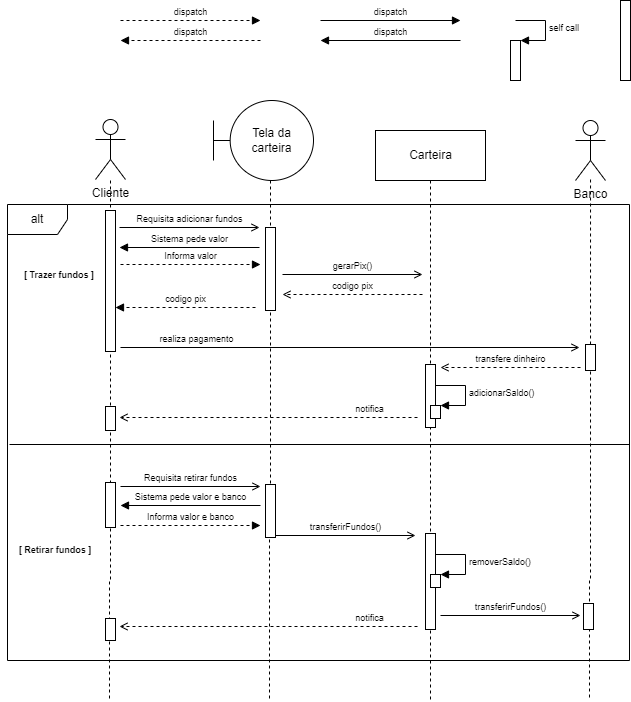

The diagram above was exported from draw.io. Its source (the exported page's mxGraphModel, read from the mxfile embedded in the PNG):
<mxGraphModel dx="1283" dy="729" grid="1" gridSize="10" guides="1" tooltips="1" connect="1" arrows="1" fold="1" page="1" pageScale="1" pageWidth="827" pageHeight="1169" math="0" shadow="0">
  <root>
    <mxCell id="0" />
    <mxCell id="uargvxCBXcEdLmsPK4Fz-19" value="Frames" style="" parent="0" />
    <mxCell id="I_AUkwb4ZW0DI5X3rC-f-4" value="alt" style="shape=umlFrame;whiteSpace=wrap;html=1;connectable=0;allowArrows=0;" parent="uargvxCBXcEdLmsPK4Fz-19" vertex="1">
      <mxGeometry x="18" y="224" width="622" height="456" as="geometry" />
    </mxCell>
    <mxCell id="I_AUkwb4ZW0DI5X3rC-f-5" value="[ Trazer fundos&amp;nbsp;]" style="text;html=1;strokeColor=none;fillColor=none;align=center;verticalAlign=middle;whiteSpace=wrap;rounded=0;fontSize=9;fontStyle=1" parent="uargvxCBXcEdLmsPK4Fz-19" vertex="1">
      <mxGeometry x="11" y="280" width="118" height="30" as="geometry" />
    </mxCell>
    <mxCell id="I_AUkwb4ZW0DI5X3rC-f-10" value="" style="line;strokeWidth=1;fillColor=none;align=left;verticalAlign=middle;spacingTop=-1;spacingLeft=3;spacingRight=3;rotatable=0;labelPosition=right;points=[];portConstraint=eastwest;" parent="uargvxCBXcEdLmsPK4Fz-19" vertex="1">
      <mxGeometry x="20" y="460" width="620" height="8" as="geometry" />
    </mxCell>
    <mxCell id="1" value="Lifeline" style="" parent="0" />
    <mxCell id="uargvxCBXcEdLmsPK4Fz-6" style="edgeStyle=orthogonalEdgeStyle;rounded=0;orthogonalLoop=1;jettySize=auto;html=1;dashed=1;endArrow=none;endFill=0;" parent="1" edge="1">
      <mxGeometry relative="1" as="geometry">
        <mxPoint x="120" y="720" as="targetPoint" />
        <mxPoint x="121" y="200" as="sourcePoint" />
        <Array as="points">
          <mxPoint x="121" y="600" />
        </Array>
      </mxGeometry>
    </mxCell>
    <mxCell id="7DZXS5kJn3IvhMB3W_RJ-8" value="Banco" style="shape=umlActor;verticalLabelPosition=bottom;verticalAlign=top;html=1;outlineConnect=0;connectable=0;allowArrows=0;" parent="1" vertex="1">
      <mxGeometry x="586" y="140" width="30" height="60" as="geometry" />
    </mxCell>
    <mxCell id="7DZXS5kJn3IvhMB3W_RJ-23" style="edgeStyle=orthogonalEdgeStyle;rounded=0;orthogonalLoop=1;jettySize=auto;html=1;dashed=1;endArrow=none;endFill=0;cloneable=1;anchorPointDirection=1;" parent="1" edge="1">
      <mxGeometry relative="1" as="geometry">
        <mxPoint x="441" y="720" as="targetPoint" />
        <mxPoint x="441" y="200" as="sourcePoint" />
        <Array as="points">
          <mxPoint x="441" y="600" />
        </Array>
      </mxGeometry>
    </mxCell>
    <mxCell id="7DZXS5kJn3IvhMB3W_RJ-25" style="edgeStyle=orthogonalEdgeStyle;rounded=0;orthogonalLoop=1;jettySize=auto;html=1;dashed=1;endArrow=none;endFill=0;" parent="1" edge="1">
      <mxGeometry relative="1" as="geometry">
        <mxPoint x="600" y="720" as="targetPoint" />
        <mxPoint x="601.0285714285715" y="199" as="sourcePoint" />
        <Array as="points">
          <mxPoint x="601" y="600" />
        </Array>
      </mxGeometry>
    </mxCell>
    <mxCell id="7DZXS5kJn3IvhMB3W_RJ-26" value="Carteira" style="html=1;connectable=0;allowArrows=0;" parent="1" vertex="1">
      <mxGeometry x="386" y="150" width="110" height="50" as="geometry" />
    </mxCell>
    <mxCell id="7DZXS5kJn3IvhMB3W_RJ-28" value="Cliente" style="shape=umlActor;verticalLabelPosition=bottom;verticalAlign=top;html=1;outlineConnect=0;connectable=0;allowArrows=0;" parent="1" vertex="1">
      <mxGeometry x="106" y="139" width="30" height="60" as="geometry" />
    </mxCell>
    <mxCell id="7DZXS5kJn3IvhMB3W_RJ-29" style="edgeStyle=orthogonalEdgeStyle;rounded=0;orthogonalLoop=1;jettySize=auto;html=1;endArrow=none;endFill=0;dashed=1;" parent="1" edge="1">
      <mxGeometry relative="1" as="geometry">
        <mxPoint x="280" y="720" as="targetPoint" />
        <mxPoint x="281" y="200" as="sourcePoint" />
        <Array as="points">
          <mxPoint x="281" y="530" />
          <mxPoint x="280" y="530" />
          <mxPoint x="280" y="607" />
        </Array>
      </mxGeometry>
    </mxCell>
    <mxCell id="uargvxCBXcEdLmsPK4Fz-17" value="Active" style="" parent="0" />
    <mxCell id="uargvxCBXcEdLmsPK4Fz-91" value="" style="html=1;points=[];perimeter=orthogonalPerimeter;fontSize=9;" parent="uargvxCBXcEdLmsPK4Fz-17" vertex="1">
      <mxGeometry x="631" y="20" width="10" height="80" as="geometry" />
    </mxCell>
    <mxCell id="uargvxCBXcEdLmsPK4Fz-92" value="" style="html=1;points=[];perimeter=orthogonalPerimeter;fontSize=9;" parent="uargvxCBXcEdLmsPK4Fz-17" vertex="1">
      <mxGeometry x="116" y="230" width="10" height="141" as="geometry" />
    </mxCell>
    <mxCell id="uargvxCBXcEdLmsPK4Fz-98" value="" style="html=1;points=[];perimeter=orthogonalPerimeter;fontSize=9;" parent="uargvxCBXcEdLmsPK4Fz-17" vertex="1">
      <mxGeometry x="276" y="247" width="10" height="83" as="geometry" />
    </mxCell>
    <mxCell id="7DZXS5kJn3IvhMB3W_RJ-31" value="" style="html=1;points=[];perimeter=orthogonalPerimeter;fontSize=9;" parent="uargvxCBXcEdLmsPK4Fz-17" vertex="1">
      <mxGeometry x="596" y="364" width="10" height="26" as="geometry" />
    </mxCell>
    <mxCell id="QHpV1U1pM7z91qVuS4w6-8" value="" style="html=1;points=[];perimeter=orthogonalPerimeter;fontSize=9;" parent="uargvxCBXcEdLmsPK4Fz-17" vertex="1">
      <mxGeometry x="436" y="384" width="10" height="63" as="geometry" />
    </mxCell>
    <mxCell id="QHpV1U1pM7z91qVuS4w6-9" value="" style="html=1;points=[];perimeter=orthogonalPerimeter;" parent="uargvxCBXcEdLmsPK4Fz-17" vertex="1">
      <mxGeometry x="441" y="425" width="10" height="13" as="geometry" />
    </mxCell>
    <mxCell id="QHpV1U1pM7z91qVuS4w6-10" value="adicionarSaldo()" style="edgeStyle=orthogonalEdgeStyle;html=1;align=left;spacingLeft=2;endArrow=block;rounded=0;entryX=1;entryY=0;fontSize=9;" parent="uargvxCBXcEdLmsPK4Fz-17" target="QHpV1U1pM7z91qVuS4w6-9" edge="1">
      <mxGeometry relative="1" as="geometry">
        <mxPoint x="446" y="405" as="sourcePoint" />
        <Array as="points">
          <mxPoint x="476" y="405" />
        </Array>
      </mxGeometry>
    </mxCell>
    <mxCell id="QHpV1U1pM7z91qVuS4w6-13" value="[ Retirar fundos ]" style="text;html=1;strokeColor=none;fillColor=none;align=center;verticalAlign=middle;whiteSpace=wrap;rounded=0;fontSize=9;fontStyle=1" parent="uargvxCBXcEdLmsPK4Fz-17" vertex="1">
      <mxGeometry x="13" y="555" width="106" height="30" as="geometry" />
    </mxCell>
    <mxCell id="KzvHdLAsrOeqwpB9lRgb-3" value="Tela da&lt;br&gt;carteira" style="shape=umlBoundary;whiteSpace=wrap;html=1;" parent="uargvxCBXcEdLmsPK4Fz-17" vertex="1">
      <mxGeometry x="224" y="120" width="100" height="80" as="geometry" />
    </mxCell>
    <mxCell id="KzvHdLAsrOeqwpB9lRgb-5" value="gerarPix()" style="html=1;verticalAlign=bottom;endArrow=open;rounded=0;fontSize=9;endFill=0;" parent="uargvxCBXcEdLmsPK4Fz-17" edge="1">
      <mxGeometry width="80" relative="1" as="geometry">
        <mxPoint x="293" y="294" as="sourcePoint" />
        <mxPoint x="433" y="294" as="targetPoint" />
        <mxPoint as="offset" />
      </mxGeometry>
    </mxCell>
    <mxCell id="KzvHdLAsrOeqwpB9lRgb-7" value="codigo pix" style="html=1;verticalAlign=bottom;endArrow=block;rounded=0;dashed=1;fontSize=9;" parent="uargvxCBXcEdLmsPK4Fz-17" edge="1">
      <mxGeometry width="80" relative="1" as="geometry">
        <mxPoint x="266" y="327" as="sourcePoint" />
        <mxPoint x="126" y="327" as="targetPoint" />
        <mxPoint as="offset" />
      </mxGeometry>
    </mxCell>
    <mxCell id="KzvHdLAsrOeqwpB9lRgb-8" value="Sistema pede valor" style="html=1;verticalAlign=bottom;endArrow=block;rounded=0;fontSize=9;" parent="uargvxCBXcEdLmsPK4Fz-17" edge="1">
      <mxGeometry width="80" relative="1" as="geometry">
        <mxPoint x="270" y="267" as="sourcePoint" />
        <mxPoint x="130" y="267" as="targetPoint" />
        <mxPoint as="offset" />
      </mxGeometry>
    </mxCell>
    <mxCell id="KzvHdLAsrOeqwpB9lRgb-9" value="Informa valor" style="html=1;verticalAlign=bottom;endArrow=block;rounded=0;dashed=1;fontSize=9;" parent="uargvxCBXcEdLmsPK4Fz-17" edge="1">
      <mxGeometry width="80" relative="1" as="geometry">
        <mxPoint x="131" y="284" as="sourcePoint" />
        <mxPoint x="271" y="284" as="targetPoint" />
        <mxPoint as="offset" />
      </mxGeometry>
    </mxCell>
    <mxCell id="KzvHdLAsrOeqwpB9lRgb-10" value="transfere dinheiro" style="html=1;verticalAlign=bottom;endArrow=open;rounded=0;fontSize=9;dashed=1;endFill=0;" parent="uargvxCBXcEdLmsPK4Fz-17" edge="1">
      <mxGeometry width="80" relative="1" as="geometry">
        <mxPoint x="591" y="387" as="sourcePoint" />
        <mxPoint x="451" y="387" as="targetPoint" />
        <mxPoint as="offset" />
      </mxGeometry>
    </mxCell>
    <mxCell id="KzvHdLAsrOeqwpB9lRgb-11" value="notifica" style="html=1;verticalAlign=bottom;endArrow=open;rounded=0;fontSize=9;dashed=1;endFill=0;" parent="uargvxCBXcEdLmsPK4Fz-17" edge="1">
      <mxGeometry x="-0.6779" width="80" relative="1" as="geometry">
        <mxPoint x="428" y="437" as="sourcePoint" />
        <mxPoint x="130" y="437" as="targetPoint" />
        <mxPoint as="offset" />
      </mxGeometry>
    </mxCell>
    <mxCell id="KzvHdLAsrOeqwpB9lRgb-12" value="" style="html=1;points=[];perimeter=orthogonalPerimeter;fontSize=9;" parent="uargvxCBXcEdLmsPK4Fz-17" vertex="1">
      <mxGeometry x="116" y="426" width="10" height="24" as="geometry" />
    </mxCell>
    <mxCell id="KzvHdLAsrOeqwpB9lRgb-29" value="Requisita retirar fundos" style="html=1;verticalAlign=bottom;endArrow=open;rounded=0;fontSize=9;endFill=0;" parent="uargvxCBXcEdLmsPK4Fz-17" edge="1">
      <mxGeometry width="80" relative="1" as="geometry">
        <mxPoint x="131" y="506" as="sourcePoint" />
        <mxPoint x="271" y="506" as="targetPoint" />
        <mxPoint as="offset" />
      </mxGeometry>
    </mxCell>
    <mxCell id="KzvHdLAsrOeqwpB9lRgb-30" value="Sistema pede valor e banco" style="html=1;verticalAlign=bottom;endArrow=block;rounded=0;fontSize=9;" parent="uargvxCBXcEdLmsPK4Fz-17" edge="1">
      <mxGeometry width="80" relative="1" as="geometry">
        <mxPoint x="271" y="525" as="sourcePoint" />
        <mxPoint x="131" y="525" as="targetPoint" />
        <mxPoint as="offset" />
      </mxGeometry>
    </mxCell>
    <mxCell id="KzvHdLAsrOeqwpB9lRgb-31" value="Informa valor e banco" style="html=1;verticalAlign=bottom;endArrow=block;rounded=0;dashed=1;fontSize=9;" parent="uargvxCBXcEdLmsPK4Fz-17" edge="1">
      <mxGeometry width="80" relative="1" as="geometry">
        <mxPoint x="131" y="545" as="sourcePoint" />
        <mxPoint x="271" y="545" as="targetPoint" />
        <mxPoint as="offset" />
      </mxGeometry>
    </mxCell>
    <mxCell id="KzvHdLAsrOeqwpB9lRgb-32" value="transferirFundos()" style="html=1;verticalAlign=bottom;endArrow=open;rounded=0;fontSize=9;endFill=0;" parent="uargvxCBXcEdLmsPK4Fz-17" edge="1">
      <mxGeometry width="80" relative="1" as="geometry">
        <mxPoint x="286" y="555" as="sourcePoint" />
        <mxPoint x="426" y="555" as="targetPoint" />
        <mxPoint as="offset" />
      </mxGeometry>
    </mxCell>
    <mxCell id="KzvHdLAsrOeqwpB9lRgb-33" value="transferirFundos()" style="html=1;verticalAlign=bottom;endArrow=open;rounded=0;fontSize=9;endFill=0;" parent="uargvxCBXcEdLmsPK4Fz-17" edge="1">
      <mxGeometry width="80" relative="1" as="geometry">
        <mxPoint x="451" y="635" as="sourcePoint" />
        <mxPoint x="591" y="635" as="targetPoint" />
        <mxPoint as="offset" />
      </mxGeometry>
    </mxCell>
    <mxCell id="KzvHdLAsrOeqwpB9lRgb-34" value="" style="html=1;points=[];perimeter=orthogonalPerimeter;fontSize=9;" parent="uargvxCBXcEdLmsPK4Fz-17" vertex="1">
      <mxGeometry x="436" y="553" width="10" height="96" as="geometry" />
    </mxCell>
    <mxCell id="KzvHdLAsrOeqwpB9lRgb-35" value="" style="html=1;points=[];perimeter=orthogonalPerimeter;" parent="uargvxCBXcEdLmsPK4Fz-17" vertex="1">
      <mxGeometry x="441" y="594" width="10" height="13" as="geometry" />
    </mxCell>
    <mxCell id="KzvHdLAsrOeqwpB9lRgb-36" value="removerSaldo()" style="edgeStyle=orthogonalEdgeStyle;html=1;align=left;spacingLeft=2;endArrow=block;rounded=0;entryX=1;entryY=0;fontSize=9;" parent="uargvxCBXcEdLmsPK4Fz-17" target="KzvHdLAsrOeqwpB9lRgb-35" edge="1">
      <mxGeometry relative="1" as="geometry">
        <mxPoint x="446" y="574" as="sourcePoint" />
        <Array as="points">
          <mxPoint x="476" y="574" />
        </Array>
      </mxGeometry>
    </mxCell>
    <mxCell id="KzvHdLAsrOeqwpB9lRgb-37" value="" style="html=1;points=[];perimeter=orthogonalPerimeter;fontSize=9;" parent="uargvxCBXcEdLmsPK4Fz-17" vertex="1">
      <mxGeometry x="594" y="623" width="10" height="26" as="geometry" />
    </mxCell>
    <mxCell id="KzvHdLAsrOeqwpB9lRgb-38" value="" style="html=1;points=[];perimeter=orthogonalPerimeter;fontSize=9;" parent="uargvxCBXcEdLmsPK4Fz-17" vertex="1">
      <mxGeometry x="276" y="504" width="10" height="53" as="geometry" />
    </mxCell>
    <mxCell id="KzvHdLAsrOeqwpB9lRgb-39" value="" style="html=1;points=[];perimeter=orthogonalPerimeter;fontSize=9;" parent="uargvxCBXcEdLmsPK4Fz-17" vertex="1">
      <mxGeometry x="116" y="502" width="10" height="45" as="geometry" />
    </mxCell>
    <mxCell id="uargvxCBXcEdLmsPK4Fz-18" value="Messages" style="" parent="0" />
    <mxCell id="uargvxCBXcEdLmsPK4Fz-24" value="Requisita adicionar fundos" style="html=1;verticalAlign=bottom;endArrow=open;rounded=0;fontSize=9;endFill=0;" parent="uargvxCBXcEdLmsPK4Fz-18" edge="1">
      <mxGeometry width="80" relative="1" as="geometry">
        <mxPoint x="130" y="247" as="sourcePoint" />
        <mxPoint x="270" y="247" as="targetPoint" />
        <mxPoint as="offset" />
      </mxGeometry>
    </mxCell>
    <mxCell id="uargvxCBXcEdLmsPK4Fz-26" value="dispatch" style="html=1;verticalAlign=bottom;endArrow=block;rounded=0;fontSize=9;" parent="uargvxCBXcEdLmsPK4Fz-18" edge="1">
      <mxGeometry width="80" relative="1" as="geometry">
        <mxPoint x="331" y="40" as="sourcePoint" />
        <mxPoint x="471" y="40" as="targetPoint" />
        <mxPoint as="offset" />
      </mxGeometry>
    </mxCell>
    <mxCell id="uargvxCBXcEdLmsPK4Fz-27" value="dispatch" style="html=1;verticalAlign=bottom;endArrow=block;rounded=0;dashed=1;fontSize=9;" parent="uargvxCBXcEdLmsPK4Fz-18" edge="1">
      <mxGeometry width="80" relative="1" as="geometry">
        <mxPoint x="131" y="40" as="sourcePoint" />
        <mxPoint x="271" y="40" as="targetPoint" />
        <mxPoint as="offset" />
      </mxGeometry>
    </mxCell>
    <mxCell id="uargvxCBXcEdLmsPK4Fz-28" value="dispatch" style="html=1;verticalAlign=bottom;endArrow=block;rounded=0;fontSize=9;" parent="uargvxCBXcEdLmsPK4Fz-18" edge="1">
      <mxGeometry width="80" relative="1" as="geometry">
        <mxPoint x="471" y="60" as="sourcePoint" />
        <mxPoint x="331" y="60" as="targetPoint" />
        <mxPoint as="offset" />
      </mxGeometry>
    </mxCell>
    <mxCell id="uargvxCBXcEdLmsPK4Fz-29" value="dispatch" style="html=1;verticalAlign=bottom;endArrow=block;rounded=0;dashed=1;fontSize=9;" parent="uargvxCBXcEdLmsPK4Fz-18" edge="1">
      <mxGeometry width="80" relative="1" as="geometry">
        <mxPoint x="271" y="60" as="sourcePoint" />
        <mxPoint x="131" y="60" as="targetPoint" />
        <mxPoint as="offset" />
      </mxGeometry>
    </mxCell>
    <mxCell id="uargvxCBXcEdLmsPK4Fz-34" value="" style="html=1;points=[];perimeter=orthogonalPerimeter;fontSize=9;" parent="uargvxCBXcEdLmsPK4Fz-18" vertex="1">
      <mxGeometry x="521" y="60" width="10" height="40" as="geometry" />
    </mxCell>
    <mxCell id="uargvxCBXcEdLmsPK4Fz-35" value="self call" style="edgeStyle=orthogonalEdgeStyle;html=1;align=left;spacingLeft=2;endArrow=block;rounded=0;entryX=1;entryY=0;fontSize=9;" parent="uargvxCBXcEdLmsPK4Fz-18" target="uargvxCBXcEdLmsPK4Fz-34" edge="1">
      <mxGeometry relative="1" as="geometry">
        <mxPoint x="526" y="40" as="sourcePoint" />
        <Array as="points">
          <mxPoint x="556" y="40" />
        </Array>
      </mxGeometry>
    </mxCell>
    <mxCell id="uargvxCBXcEdLmsPK4Fz-36" value="codigo pix" style="html=1;verticalAlign=bottom;endArrow=open;rounded=0;fontSize=9;dashed=1;endFill=0;" parent="uargvxCBXcEdLmsPK4Fz-18" edge="1">
      <mxGeometry width="80" relative="1" as="geometry">
        <mxPoint x="433" y="314" as="sourcePoint" />
        <mxPoint x="293" y="314" as="targetPoint" />
        <mxPoint as="offset" />
      </mxGeometry>
    </mxCell>
    <mxCell id="QHpV1U1pM7z91qVuS4w6-6" value="realiza pagamento" style="html=1;verticalAlign=bottom;endArrow=open;rounded=0;fontSize=9;endFill=0;" parent="uargvxCBXcEdLmsPK4Fz-18" edge="1">
      <mxGeometry x="-0.6667" width="80" relative="1" as="geometry">
        <mxPoint x="131" y="367" as="sourcePoint" />
        <mxPoint x="590" y="367" as="targetPoint" />
        <mxPoint as="offset" />
      </mxGeometry>
    </mxCell>
    <mxCell id="KzvHdLAsrOeqwpB9lRgb-42" value="notifica" style="html=1;verticalAlign=bottom;endArrow=open;rounded=0;fontSize=9;dashed=1;endFill=0;" parent="uargvxCBXcEdLmsPK4Fz-18" edge="1">
      <mxGeometry x="-0.6779" width="80" relative="1" as="geometry">
        <mxPoint x="428" y="646" as="sourcePoint" />
        <mxPoint x="130" y="646" as="targetPoint" />
        <mxPoint as="offset" />
      </mxGeometry>
    </mxCell>
    <mxCell id="KzvHdLAsrOeqwpB9lRgb-43" value="" style="html=1;points=[];perimeter=orthogonalPerimeter;fontSize=9;" parent="uargvxCBXcEdLmsPK4Fz-18" vertex="1">
      <mxGeometry x="116" y="638" width="10" height="22" as="geometry" />
    </mxCell>
  </root>
</mxGraphModel>